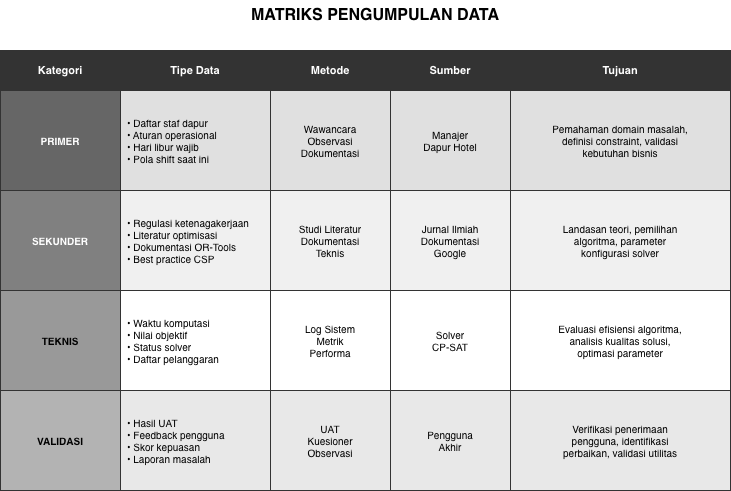

The diagram above was exported from draw.io. Its source (the exported page's mxGraphModel, read from the mxfile embedded in the PNG):
<mxGraphModel dx="1216" dy="814" grid="1" gridSize="10" guides="1" tooltips="1" connect="1" arrows="1" fold="1" page="1" pageScale="1" pageWidth="850" pageHeight="600" math="0" shadow="0">
  <root>
    <mxCell id="0" />
    <mxCell id="1" parent="0" />
    <mxCell id="title" parent="1" style="text;html=1;strokeColor=none;fillColor=none;align=center;verticalAlign=middle;whiteSpace=wrap;rounded=0;fontSize=16;fontStyle=1;" value="MATRIKS PENGUMPULAN DATA" vertex="1">
      <mxGeometry height="30" width="350" x="250" y="20" as="geometry" />
    </mxCell>
    <mxCell id="h1" parent="1" style="rounded=0;whiteSpace=wrap;html=1;fillColor=#333333;strokeColor=#333333;fontColor=#ffffff;fontSize=11;fontStyle=1;" value="Kategori" vertex="1">
      <mxGeometry height="40" width="120" x="50" y="70" as="geometry" />
    </mxCell>
    <mxCell id="h2" parent="1" style="rounded=0;whiteSpace=wrap;html=1;fillColor=#333333;strokeColor=#333333;fontColor=#ffffff;fontSize=11;fontStyle=1;" value="Tipe Data" vertex="1">
      <mxGeometry height="40" width="150" x="170" y="70" as="geometry" />
    </mxCell>
    <mxCell id="h3" parent="1" style="rounded=0;whiteSpace=wrap;html=1;fillColor=#333333;strokeColor=#333333;fontColor=#ffffff;fontSize=11;fontStyle=1;" value="Metode" vertex="1">
      <mxGeometry height="40" width="120" x="320" y="70" as="geometry" />
    </mxCell>
    <mxCell id="h4" parent="1" style="rounded=0;whiteSpace=wrap;html=1;fillColor=#333333;strokeColor=#333333;fontColor=#ffffff;fontSize=11;fontStyle=1;" value="Sumber" vertex="1">
      <mxGeometry height="40" width="120" x="440" y="70" as="geometry" />
    </mxCell>
    <mxCell id="h5" parent="1" style="rounded=0;whiteSpace=wrap;html=1;fillColor=#333333;strokeColor=#333333;fontColor=#ffffff;fontSize=11;fontStyle=1;" value="Tujuan" vertex="1">
      <mxGeometry height="40" width="220" x="560" y="70" as="geometry" />
    </mxCell>
    <mxCell id="r1c1" parent="1" style="rounded=0;whiteSpace=wrap;html=1;fillColor=#666666;strokeColor=#333333;fontColor=#ffffff;fontSize=10;fontStyle=1;" value="PRIMER" vertex="1">
      <mxGeometry height="100" width="120" x="50" y="110" as="geometry" />
    </mxCell>
    <mxCell id="r1c2" parent="1" style="rounded=0;whiteSpace=wrap;html=1;fillColor=#e0e0e0;strokeColor=#333333;fontSize=10;align=left;spacingLeft=5;" value="• Daftar staf dapur&#10;• Aturan operasional&#10;• Hari libur wajib&#10;• Pola shift saat ini" vertex="1">
      <mxGeometry height="100" width="150" x="170" y="110" as="geometry" />
    </mxCell>
    <mxCell id="r1c3" parent="1" style="rounded=0;whiteSpace=wrap;html=1;fillColor=#e0e0e0;strokeColor=#333333;fontSize=10;" value="Wawancara&#10;Observasi&#10;Dokumentasi" vertex="1">
      <mxGeometry height="100" width="120" x="320" y="110" as="geometry" />
    </mxCell>
    <mxCell id="r1c4" parent="1" style="rounded=0;whiteSpace=wrap;html=1;fillColor=#e0e0e0;strokeColor=#333333;fontSize=10;" value="Manajer&#10;Dapur Hotel" vertex="1">
      <mxGeometry height="100" width="120" x="440" y="110" as="geometry" />
    </mxCell>
    <mxCell id="r1c5" parent="1" style="rounded=0;whiteSpace=wrap;html=1;fillColor=#e0e0e0;strokeColor=#333333;fontSize=10;" value="Pemahaman domain masalah,&#10;definisi constraint, validasi&#10;kebutuhan bisnis" vertex="1">
      <mxGeometry height="100" width="220" x="560" y="110" as="geometry" />
    </mxCell>
    <mxCell id="r2c1" parent="1" style="rounded=0;whiteSpace=wrap;html=1;fillColor=#808080;strokeColor=#333333;fontColor=#ffffff;fontSize=10;fontStyle=1;" value="SEKUNDER" vertex="1">
      <mxGeometry height="100" width="120" x="50" y="210" as="geometry" />
    </mxCell>
    <mxCell id="r2c2" parent="1" style="rounded=0;whiteSpace=wrap;html=1;fillColor=#f0f0f0;strokeColor=#333333;fontSize=10;align=left;spacingLeft=5;" value="• Regulasi ketenagakerjaan&#10;• Literatur optimisasi&#10;• Dokumentasi OR-Tools&#10;• Best practice CSP" vertex="1">
      <mxGeometry height="100" width="150" x="170" y="210" as="geometry" />
    </mxCell>
    <mxCell id="r2c3" parent="1" style="rounded=0;whiteSpace=wrap;html=1;fillColor=#f0f0f0;strokeColor=#333333;fontSize=10;" value="Studi Literatur&#10;Dokumentasi&#10;Teknis" vertex="1">
      <mxGeometry height="100" width="120" x="320" y="210" as="geometry" />
    </mxCell>
    <mxCell id="r2c4" parent="1" style="rounded=0;whiteSpace=wrap;html=1;fillColor=#f0f0f0;strokeColor=#333333;fontSize=10;" value="Jurnal Ilmiah&#10;Dokumentasi&#10;Google" vertex="1">
      <mxGeometry height="100" width="120" x="440" y="210" as="geometry" />
    </mxCell>
    <mxCell id="r2c5" parent="1" style="rounded=0;whiteSpace=wrap;html=1;fillColor=#f0f0f0;strokeColor=#333333;fontSize=10;" value="Landasan teori, pemilihan&#10;algoritma, parameter&#10;konfigurasi solver" vertex="1">
      <mxGeometry height="100" width="220" x="560" y="210" as="geometry" />
    </mxCell>
    <mxCell id="r3c1" parent="1" style="rounded=0;whiteSpace=wrap;html=1;fillColor=#999999;strokeColor=#333333;fontColor=#000000;fontSize=10;fontStyle=1;" value="TEKNIS" vertex="1">
      <mxGeometry height="100" width="120" x="50" y="310" as="geometry" />
    </mxCell>
    <mxCell id="r3c2" parent="1" style="rounded=0;whiteSpace=wrap;html=1;fillColor=#ffffff;strokeColor=#333333;fontSize=10;align=left;spacingLeft=5;" value="• Waktu komputasi&#10;• Nilai objektif&#10;• Status solver&#10;• Daftar pelanggaran" vertex="1">
      <mxGeometry height="100" width="150" x="170" y="310" as="geometry" />
    </mxCell>
    <mxCell id="r3c3" parent="1" style="rounded=0;whiteSpace=wrap;html=1;fillColor=#ffffff;strokeColor=#333333;fontSize=10;" value="Log Sistem&#10;Metrik&#10;Performa" vertex="1">
      <mxGeometry height="100" width="120" x="320" y="310" as="geometry" />
    </mxCell>
    <mxCell id="r3c4" parent="1" style="rounded=0;whiteSpace=wrap;html=1;fillColor=#ffffff;strokeColor=#333333;fontSize=10;" value="Solver&#10;CP-SAT" vertex="1">
      <mxGeometry height="100" width="120" x="440" y="310" as="geometry" />
    </mxCell>
    <mxCell id="r3c5" parent="1" style="rounded=0;whiteSpace=wrap;html=1;fillColor=#ffffff;strokeColor=#333333;fontSize=10;" value="Evaluasi efisiensi algoritma,&#10;analisis kualitas solusi,&#10;optimasi parameter" vertex="1">
      <mxGeometry height="100" width="220" x="560" y="310" as="geometry" />
    </mxCell>
    <mxCell id="r4c1" parent="1" style="rounded=0;whiteSpace=wrap;html=1;fillColor=#b3b3b3;strokeColor=#333333;fontColor=#000000;fontSize=10;fontStyle=1;" value="VALIDASI" vertex="1">
      <mxGeometry height="100" width="120" x="50" y="410" as="geometry" />
    </mxCell>
    <mxCell id="r4c2" parent="1" style="rounded=0;whiteSpace=wrap;html=1;fillColor=#e8e8e8;strokeColor=#333333;fontSize=10;align=left;spacingLeft=5;" value="• Hasil UAT&#10;• Feedback pengguna&#10;• Skor kepuasan&#10;• Laporan masalah" vertex="1">
      <mxGeometry height="100" width="150" x="170" y="410" as="geometry" />
    </mxCell>
    <mxCell id="r4c3" parent="1" style="rounded=0;whiteSpace=wrap;html=1;fillColor=#e8e8e8;strokeColor=#333333;fontSize=10;" value="UAT&#10;Kuesioner&#10;Observasi" vertex="1">
      <mxGeometry height="100" width="120" x="320" y="410" as="geometry" />
    </mxCell>
    <mxCell id="r4c4" parent="1" style="rounded=0;whiteSpace=wrap;html=1;fillColor=#e8e8e8;strokeColor=#333333;fontSize=10;" value="Pengguna&#10;Akhir" vertex="1">
      <mxGeometry height="100" width="120" x="440" y="410" as="geometry" />
    </mxCell>
    <mxCell id="r4c5" parent="1" style="rounded=0;whiteSpace=wrap;html=1;fillColor=#e8e8e8;strokeColor=#333333;fontSize=10;" value="Verifikasi penerimaan&#10;pengguna, identifikasi&#10;perbaikan, validasi utilitas" vertex="1">
      <mxGeometry height="100" width="220" x="560" y="410" as="geometry" />
    </mxCell>
  </root>
</mxGraphModel>